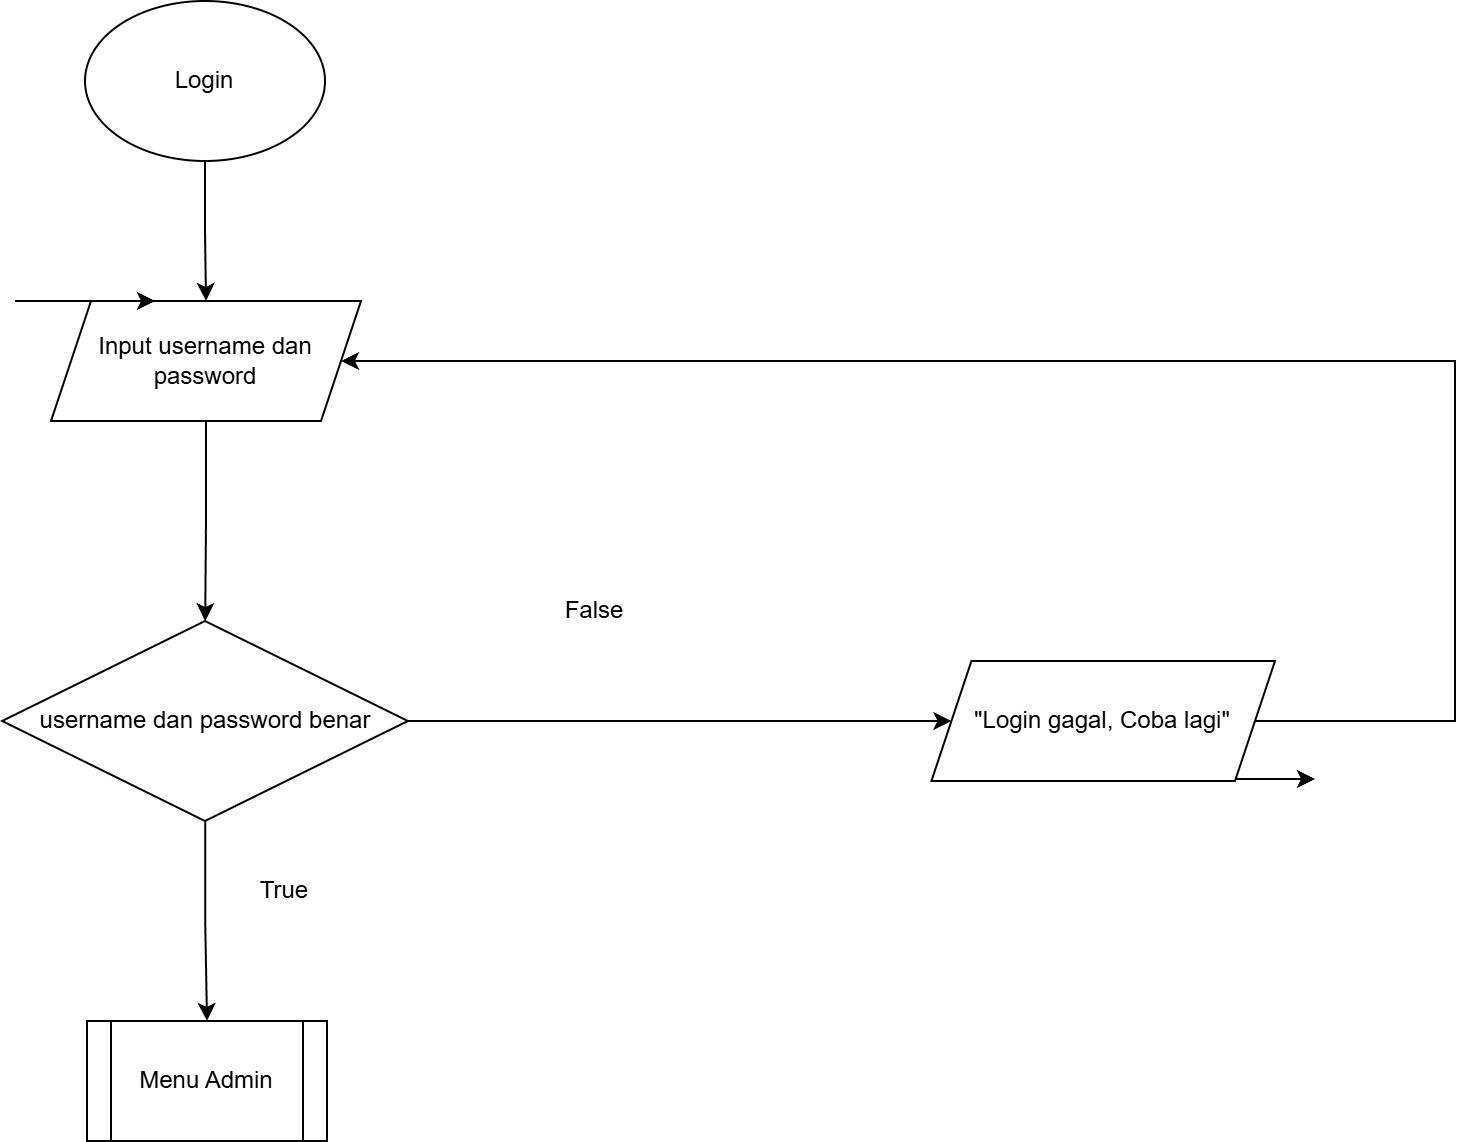

The diagram above was exported from draw.io. Its source (the exported page's mxGraphModel, read from the mxfile embedded in the PNG):
<mxGraphModel dx="1414" dy="811" grid="1" gridSize="10" guides="1" tooltips="1" connect="1" arrows="1" fold="1" page="1" pageScale="1" pageWidth="850" pageHeight="1100" math="0" shadow="0">
  <root>
    <mxCell id="0" />
    <mxCell id="1" parent="0" />
    <mxCell id="bUHwtl9wESW68tT1ZrvM-1" edge="1" parent="1" source="bUHwtl9wESW68tT1ZrvM-2" style="edgeStyle=orthogonalEdgeStyle;rounded=0;orthogonalLoop=1;jettySize=auto;html=1;" target="bUHwtl9wESW68tT1ZrvM-4" value="">
      <mxGeometry relative="1" as="geometry" />
    </mxCell>
    <mxCell id="bUHwtl9wESW68tT1ZrvM-2" parent="1" style="ellipse;whiteSpace=wrap;html=1;" value="Login" vertex="1">
      <mxGeometry height="80" width="120" x="355" y="80" as="geometry" />
    </mxCell>
    <mxCell id="bUHwtl9wESW68tT1ZrvM-11" edge="1" parent="1" source="bUHwtl9wESW68tT1ZrvM-4" style="edgeStyle=orthogonalEdgeStyle;rounded=0;orthogonalLoop=1;jettySize=auto;html=1;" target="bUHwtl9wESW68tT1ZrvM-10" value="">
      <mxGeometry relative="1" as="geometry" />
    </mxCell>
    <mxCell id="bUHwtl9wESW68tT1ZrvM-4" parent="1" style="shape=parallelogram;perimeter=parallelogramPerimeter;whiteSpace=wrap;html=1;fixedSize=1;" value="Input username dan password" vertex="1">
      <mxGeometry height="60" width="155" x="338" y="230" as="geometry" />
    </mxCell>
    <mxCell id="bUHwtl9wESW68tT1ZrvM-5" edge="1" parent="1" style="endArrow=classic;html=1;rounded=0;" value="">
      <mxGeometry height="50" relative="1" width="50" as="geometry">
        <mxPoint x="320" y="230" as="sourcePoint" />
        <mxPoint x="390" y="230" as="targetPoint" />
      </mxGeometry>
    </mxCell>
    <mxCell id="bUHwtl9wESW68tT1ZrvM-8" edge="1" parent="1" style="endArrow=classic;html=1;rounded=0;" value="">
      <mxGeometry relative="1" as="geometry">
        <mxPoint x="830" y="469" as="sourcePoint" />
        <mxPoint x="970" y="469" as="targetPoint" />
      </mxGeometry>
    </mxCell>
    <mxCell id="bUHwtl9wESW68tT1ZrvM-14" edge="1" parent="1" source="bUHwtl9wESW68tT1ZrvM-10" style="edgeStyle=orthogonalEdgeStyle;rounded=0;orthogonalLoop=1;jettySize=auto;html=1;entryX=0.5;entryY=0;entryDx=0;entryDy=0;" target="frrgZiGhcDFPQPd8dVWN-1" value="">
      <mxGeometry relative="1" as="geometry">
        <mxPoint x="415.5" y="515" as="targetPoint" />
      </mxGeometry>
    </mxCell>
    <mxCell id="bUHwtl9wESW68tT1ZrvM-18" edge="1" parent="1" source="bUHwtl9wESW68tT1ZrvM-10" style="edgeStyle=orthogonalEdgeStyle;rounded=0;orthogonalLoop=1;jettySize=auto;html=1;entryX=0;entryY=0.5;entryDx=0;entryDy=0;" target="bUHwtl9wESW68tT1ZrvM-19" value="">
      <mxGeometry relative="1" as="geometry">
        <mxPoint x="590" y="410" as="targetPoint" />
      </mxGeometry>
    </mxCell>
    <mxCell id="bUHwtl9wESW68tT1ZrvM-10" parent="1" style="rhombus;whiteSpace=wrap;html=1;" value="username dan password benar" vertex="1">
      <mxGeometry height="100" width="202.87" x="313.57" y="390" as="geometry" />
    </mxCell>
    <mxCell id="bUHwtl9wESW68tT1ZrvM-16" parent="1" style="text;html=1;whiteSpace=wrap;strokeColor=none;fillColor=none;align=center;verticalAlign=middle;rounded=0;" value="True" vertex="1">
      <mxGeometry height="30" width="60" x="425" y="510" as="geometry" />
    </mxCell>
    <mxCell id="bUHwtl9wESW68tT1ZrvM-26" edge="1" parent="1" source="bUHwtl9wESW68tT1ZrvM-19" style="edgeStyle=orthogonalEdgeStyle;rounded=0;orthogonalLoop=1;jettySize=auto;html=1;entryX=1;entryY=0.5;entryDx=0;entryDy=0;" target="bUHwtl9wESW68tT1ZrvM-4">
      <mxGeometry relative="1" as="geometry">
        <Array as="points">
          <mxPoint x="1040" y="440" />
          <mxPoint x="1040" y="260" />
        </Array>
      </mxGeometry>
    </mxCell>
    <mxCell id="bUHwtl9wESW68tT1ZrvM-19" parent="1" style="shape=parallelogram;perimeter=parallelogramPerimeter;whiteSpace=wrap;html=1;fixedSize=1;" value="&quot;Login gagal, Coba lagi&quot;" vertex="1">
      <mxGeometry height="60" width="171.79" x="778.21" y="410" as="geometry" />
    </mxCell>
    <mxCell id="bUHwtl9wESW68tT1ZrvM-22" parent="1" style="text;html=1;whiteSpace=wrap;strokeColor=none;fillColor=none;align=center;verticalAlign=middle;rounded=0;" value="False" vertex="1">
      <mxGeometry height="30" width="60" x="580.0000000000001" y="370" as="geometry" />
    </mxCell>
    <mxCell id="frrgZiGhcDFPQPd8dVWN-1" parent="1" style="shape=process;whiteSpace=wrap;html=1;backgroundOutline=1;" value="Menu Admin" vertex="1">
      <mxGeometry height="60" width="120" x="356" y="590" as="geometry" />
    </mxCell>
  </root>
</mxGraphModel>